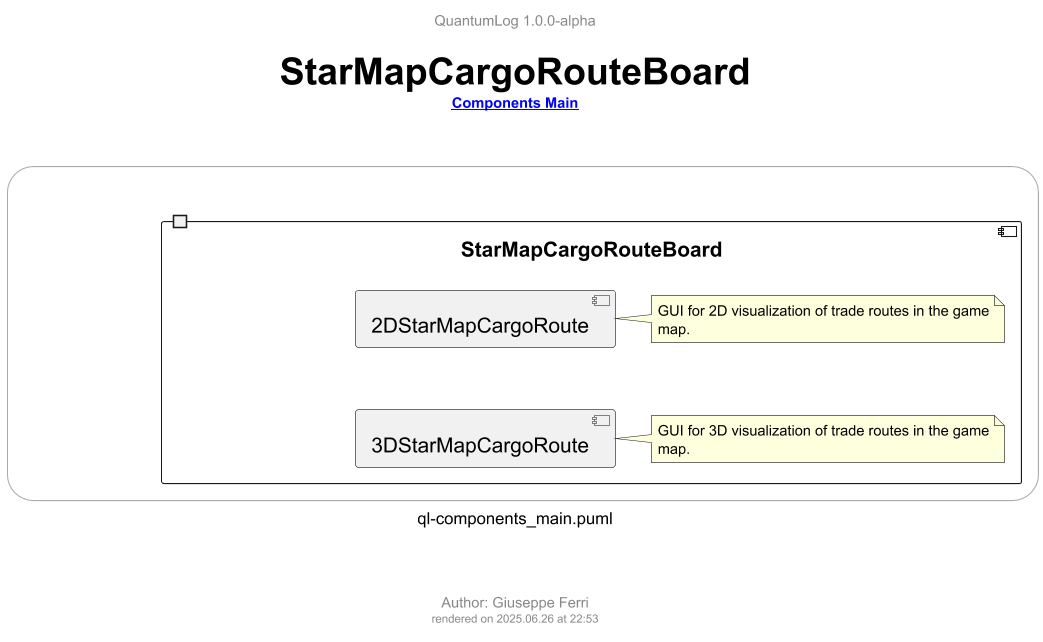

The diagram above was rendered by PlantUML. Its source (embedded in the PNG):
@startuml ql-components_main_starmapcargorouteboard
!$title = "StarMapCargoRouteBoard"
!$rootLink = "[[ql-components_main.png {go to Components Main diagram} Components Main]]"
!$author = "Giuseppe Ferri"

!include ../templates/ql-template-main.iuml
!include ../templates/styles/ql-style-lib.iuml

rectangle r <<frame>> {

  component [StarMapCargoRouteBoard] {
    port PStarMapCargoRouteBoardOut

      component [3DStarMapCargoRoute]
        !$note = "GUI for 3D visualization of trade routes in the game map."
        $qlNoteRel(n3DStarMapCargoRoute, [3DStarMapCargoRoute], ".l.", $note)

      component [2DStarMapCargoRoute]
        !$note = "GUI for 2D visualization of trade routes in the game map."
        $qlNoteRel(n2DStarMapCargoRoute, [2DStarMapCargoRoute], ".l.", $note)
  }

}

' top to bottom direction
3DStarMapCargoRoute -[hidden]u-> 2DStarMapCargoRoute

@enduml